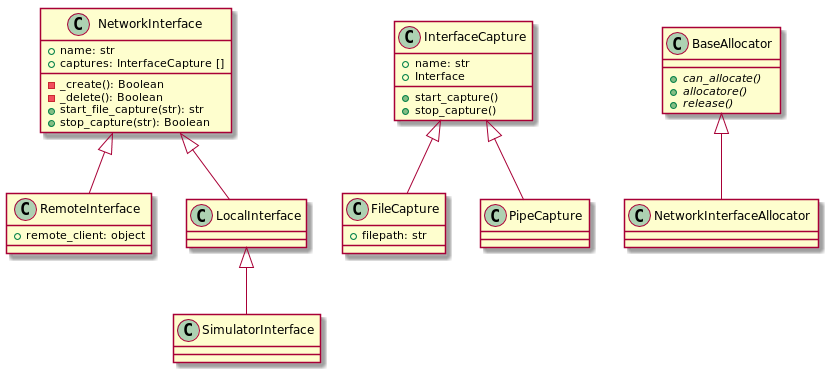

The diagram above was rendered by PlantUML. Its source (embedded in the PNG):
@startuml

class NetworkInterface{
+ name: str
+ captures: InterfaceCapture []

- _create(): Boolean
- _delete(): Boolean
+ start_file_capture(str): str
+ stop_capture(str): Boolean
}
class RemoteInterface{
+ remote_client: object
}
class LocalInterface
class SimulatorInterface

NetworkInterface <|-- RemoteInterface
NetworkInterface <|-- LocalInterface
LocalInterface <|-- SimulatorInterface

class InterfaceCapture{
+ name: str
+ Interface

+ start_capture()
+ stop_capture()

}

class FileCapture{
+ filepath: str
}

class PipeCapture


InterfaceCapture <|-- FileCapture
InterfaceCapture <|-- PipeCapture

class BaseAllocator{
+ {abstract}can_allocate()
+ {abstract}allocatore()
+ {abstract}release()
}

class NetworkInterfaceAllocator{

}

BaseAllocator <|-- NetworkInterfaceAllocator

@enduml